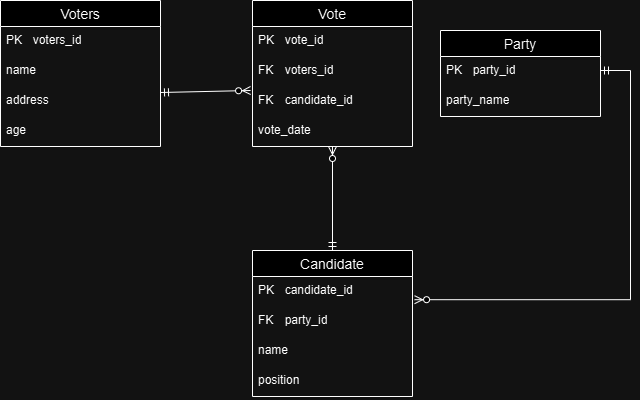

The diagram above was exported from draw.io. Its source (the exported page's mxGraphModel, read from the mxfile embedded in the PNG):
<mxGraphModel dx="676" dy="801" grid="1" gridSize="10" guides="1" tooltips="1" connect="1" arrows="1" fold="1" page="1" pageScale="1" pageWidth="850" pageHeight="1100" math="0" shadow="0">
  <root>
    <mxCell id="0" />
    <mxCell id="1" parent="0" />
    <mxCell id="8Kwol1iySbiKIINRJU26-19" value="Voters" style="swimlane;fontStyle=0;childLayout=stackLayout;horizontal=1;startSize=26;horizontalStack=0;resizeParent=1;resizeParentMax=0;resizeLast=0;collapsible=1;marginBottom=0;align=center;fontSize=14;" parent="1" vertex="1">
      <mxGeometry x="110" y="70" width="160" height="146" as="geometry" />
    </mxCell>
    <mxCell id="8Kwol1iySbiKIINRJU26-20" value="PK&lt;span style=&quot;white-space: pre;&quot;&gt;&#09;&lt;/span&gt;voters_id" style="text;strokeColor=none;fillColor=none;spacingLeft=4;spacingRight=4;overflow=hidden;rotatable=0;points=[[0,0.5],[1,0.5]];portConstraint=eastwest;fontSize=12;whiteSpace=wrap;html=1;" parent="8Kwol1iySbiKIINRJU26-19" vertex="1">
      <mxGeometry y="26" width="160" height="30" as="geometry" />
    </mxCell>
    <mxCell id="8Kwol1iySbiKIINRJU26-21" value="name" style="text;strokeColor=none;fillColor=none;spacingLeft=4;spacingRight=4;overflow=hidden;rotatable=0;points=[[0,0.5],[1,0.5]];portConstraint=eastwest;fontSize=12;whiteSpace=wrap;html=1;" parent="8Kwol1iySbiKIINRJU26-19" vertex="1">
      <mxGeometry y="56" width="160" height="30" as="geometry" />
    </mxCell>
    <mxCell id="8Kwol1iySbiKIINRJU26-28" value="&lt;div&gt;address&lt;/div&gt;" style="text;strokeColor=none;fillColor=none;spacingLeft=4;spacingRight=4;overflow=hidden;rotatable=0;points=[[0,0.5],[1,0.5]];portConstraint=eastwest;fontSize=12;whiteSpace=wrap;html=1;" parent="8Kwol1iySbiKIINRJU26-19" vertex="1">
      <mxGeometry y="86" width="160" height="30" as="geometry" />
    </mxCell>
    <mxCell id="8Kwol1iySbiKIINRJU26-29" value="&lt;div&gt;age&lt;/div&gt;" style="text;strokeColor=none;fillColor=none;spacingLeft=4;spacingRight=4;overflow=hidden;rotatable=0;points=[[0,0.5],[1,0.5]];portConstraint=eastwest;fontSize=12;whiteSpace=wrap;html=1;" parent="8Kwol1iySbiKIINRJU26-19" vertex="1">
      <mxGeometry y="116" width="160" height="30" as="geometry" />
    </mxCell>
    <mxCell id="8Kwol1iySbiKIINRJU26-32" value="Vote" style="swimlane;fontStyle=0;childLayout=stackLayout;horizontal=1;startSize=26;horizontalStack=0;resizeParent=1;resizeParentMax=0;resizeLast=0;collapsible=1;marginBottom=0;align=center;fontSize=14;" parent="1" vertex="1">
      <mxGeometry x="362" y="70" width="160" height="146" as="geometry" />
    </mxCell>
    <mxCell id="8Kwol1iySbiKIINRJU26-33" value="PK&lt;span style=&quot;white-space: pre;&quot;&gt;&#09;&lt;/span&gt;vote_id" style="text;strokeColor=none;fillColor=none;spacingLeft=4;spacingRight=4;overflow=hidden;rotatable=0;points=[[0,0.5],[1,0.5]];portConstraint=eastwest;fontSize=12;whiteSpace=wrap;html=1;" parent="8Kwol1iySbiKIINRJU26-32" vertex="1">
      <mxGeometry y="26" width="160" height="30" as="geometry" />
    </mxCell>
    <mxCell id="8Kwol1iySbiKIINRJU26-34" value="FK&lt;span style=&quot;white-space: pre;&quot;&gt;&#09;&lt;/span&gt;voters_id" style="text;strokeColor=none;fillColor=none;spacingLeft=4;spacingRight=4;overflow=hidden;rotatable=0;points=[[0,0.5],[1,0.5]];portConstraint=eastwest;fontSize=12;whiteSpace=wrap;html=1;" parent="8Kwol1iySbiKIINRJU26-32" vertex="1">
      <mxGeometry y="56" width="160" height="30" as="geometry" />
    </mxCell>
    <mxCell id="8Kwol1iySbiKIINRJU26-35" value="FK&lt;span style=&quot;white-space: pre;&quot;&gt;&#09;&lt;/span&gt;candidate_id" style="text;strokeColor=none;fillColor=none;spacingLeft=4;spacingRight=4;overflow=hidden;rotatable=0;points=[[0,0.5],[1,0.5]];portConstraint=eastwest;fontSize=12;whiteSpace=wrap;html=1;" parent="8Kwol1iySbiKIINRJU26-32" vertex="1">
      <mxGeometry y="86" width="160" height="30" as="geometry" />
    </mxCell>
    <mxCell id="8Kwol1iySbiKIINRJU26-36" value="&lt;div&gt;vote_date&lt;/div&gt;" style="text;strokeColor=none;fillColor=none;spacingLeft=4;spacingRight=4;overflow=hidden;rotatable=0;points=[[0,0.5],[1,0.5]];portConstraint=eastwest;fontSize=12;whiteSpace=wrap;html=1;" parent="8Kwol1iySbiKIINRJU26-32" vertex="1">
      <mxGeometry y="116" width="160" height="30" as="geometry" />
    </mxCell>
    <mxCell id="8Kwol1iySbiKIINRJU26-39" value="Candidate" style="swimlane;fontStyle=0;childLayout=stackLayout;horizontal=1;startSize=26;horizontalStack=0;resizeParent=1;resizeParentMax=0;resizeLast=0;collapsible=1;marginBottom=0;align=center;fontSize=14;" parent="1" vertex="1">
      <mxGeometry x="362" y="320" width="160" height="146" as="geometry" />
    </mxCell>
    <mxCell id="8Kwol1iySbiKIINRJU26-40" value="PK&lt;span style=&quot;white-space: pre;&quot;&gt;&#09;&lt;/span&gt;candidate_id" style="text;strokeColor=none;fillColor=none;spacingLeft=4;spacingRight=4;overflow=hidden;rotatable=0;points=[[0,0.5],[1,0.5]];portConstraint=eastwest;fontSize=12;whiteSpace=wrap;html=1;" parent="8Kwol1iySbiKIINRJU26-39" vertex="1">
      <mxGeometry y="26" width="160" height="30" as="geometry" />
    </mxCell>
    <mxCell id="8Kwol1iySbiKIINRJU26-41" value="FK&lt;span style=&quot;white-space: pre;&quot;&gt;&#09;&lt;/span&gt;party_id" style="text;strokeColor=none;fillColor=none;spacingLeft=4;spacingRight=4;overflow=hidden;rotatable=0;points=[[0,0.5],[1,0.5]];portConstraint=eastwest;fontSize=12;whiteSpace=wrap;html=1;" parent="8Kwol1iySbiKIINRJU26-39" vertex="1">
      <mxGeometry y="56" width="160" height="30" as="geometry" />
    </mxCell>
    <mxCell id="8Kwol1iySbiKIINRJU26-43" value="&lt;div&gt;name&lt;/div&gt;" style="text;strokeColor=none;fillColor=none;spacingLeft=4;spacingRight=4;overflow=hidden;rotatable=0;points=[[0,0.5],[1,0.5]];portConstraint=eastwest;fontSize=12;whiteSpace=wrap;html=1;" parent="8Kwol1iySbiKIINRJU26-39" vertex="1">
      <mxGeometry y="86" width="160" height="30" as="geometry" />
    </mxCell>
    <mxCell id="8Kwol1iySbiKIINRJU26-45" value="&lt;div&gt;position&lt;/div&gt;" style="text;strokeColor=none;fillColor=none;spacingLeft=4;spacingRight=4;overflow=hidden;rotatable=0;points=[[0,0.5],[1,0.5]];portConstraint=eastwest;fontSize=12;whiteSpace=wrap;html=1;" parent="8Kwol1iySbiKIINRJU26-39" vertex="1">
      <mxGeometry y="116" width="160" height="30" as="geometry" />
    </mxCell>
    <mxCell id="8Kwol1iySbiKIINRJU26-46" value="Party" style="swimlane;fontStyle=0;childLayout=stackLayout;horizontal=1;startSize=26;horizontalStack=0;resizeParent=1;resizeParentMax=0;resizeLast=0;collapsible=1;marginBottom=0;align=center;fontSize=14;" parent="1" vertex="1">
      <mxGeometry x="550" y="100" width="160" height="86" as="geometry" />
    </mxCell>
    <mxCell id="8Kwol1iySbiKIINRJU26-47" value="PK&lt;span style=&quot;white-space: pre;&quot;&gt;&#09;&lt;/span&gt;party_id" style="text;strokeColor=none;fillColor=none;spacingLeft=4;spacingRight=4;overflow=hidden;rotatable=0;points=[[0,0.5],[1,0.5]];portConstraint=eastwest;fontSize=12;whiteSpace=wrap;html=1;" parent="8Kwol1iySbiKIINRJU26-46" vertex="1">
      <mxGeometry y="26" width="160" height="30" as="geometry" />
    </mxCell>
    <mxCell id="8Kwol1iySbiKIINRJU26-48" value="party_name" style="text;strokeColor=none;fillColor=none;spacingLeft=4;spacingRight=4;overflow=hidden;rotatable=0;points=[[0,0.5],[1,0.5]];portConstraint=eastwest;fontSize=12;whiteSpace=wrap;html=1;" parent="8Kwol1iySbiKIINRJU26-46" vertex="1">
      <mxGeometry y="56" width="160" height="30" as="geometry" />
    </mxCell>
    <mxCell id="8Kwol1iySbiKIINRJU26-52" value="" style="edgeStyle=entityRelationEdgeStyle;fontSize=12;html=1;endArrow=ERzeroToMany;startArrow=ERmandOne;rounded=0;entryX=1.013;entryY=0.773;entryDx=0;entryDy=0;entryPerimeter=0;" parent="1" target="8Kwol1iySbiKIINRJU26-40" edge="1">
      <mxGeometry width="100" height="100" relative="1" as="geometry">
        <mxPoint x="710" y="140" as="sourcePoint" />
        <mxPoint x="730" y="310" as="targetPoint" />
      </mxGeometry>
    </mxCell>
    <mxCell id="8Kwol1iySbiKIINRJU26-53" value="" style="fontSize=12;html=1;endArrow=ERzeroToMany;startArrow=ERmandOne;rounded=0;exitX=0.5;exitY=0;exitDx=0;exitDy=0;" parent="1" source="8Kwol1iySbiKIINRJU26-39" target="8Kwol1iySbiKIINRJU26-36" edge="1">
      <mxGeometry width="100" height="100" relative="1" as="geometry">
        <mxPoint x="340" y="340" as="sourcePoint" />
        <mxPoint x="440" y="240" as="targetPoint" />
      </mxGeometry>
    </mxCell>
    <mxCell id="8Kwol1iySbiKIINRJU26-54" value="" style="fontSize=12;html=1;endArrow=ERzeroToMany;startArrow=ERmandOne;rounded=0;exitX=1;exitY=0.2;exitDx=0;exitDy=0;entryX=-0.012;entryY=0.133;entryDx=0;entryDy=0;entryPerimeter=0;exitPerimeter=0;" parent="1" target="8Kwol1iySbiKIINRJU26-35" edge="1">
      <mxGeometry width="100" height="100" relative="1" as="geometry">
        <mxPoint x="270" y="162" as="sourcePoint" />
        <mxPoint x="310" y="130" as="targetPoint" />
      </mxGeometry>
    </mxCell>
  </root>
</mxGraphModel>